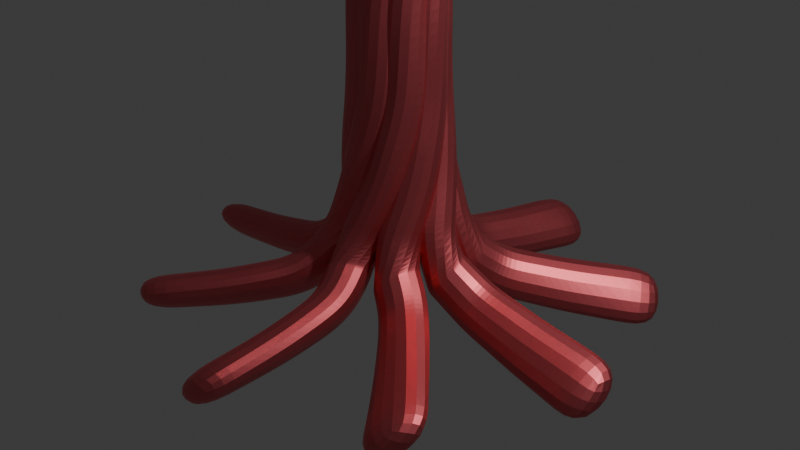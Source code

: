 # Source: TwizTree.blend  (saved by Blender 4.0.36; exported with 4.5.12 LTS)
import bpy
from mathutils import Matrix  # noqa: F401  (used for matrix-valued properties, if any)

bpy.ops.wm.read_factory_settings(use_empty=True)
scene = bpy.context.scene
scene.name = 'Scene'

# ---- collections
col_collection = bpy.data.collections.new('Collection'); scene.collection.children.link(col_collection)

# ---- materials (node trees are filled in below, after node groups)
mat_material = bpy.data.materials.new('Material')
mat_material.alpha_threshold = 0.0
mat_material.use_transparent_shadow = False
mat_material.roughness = 0.5
mat_material.line_color = (0.0, 0.0, 0.0, 1.0)

# ---- material node trees
mat_material.use_nodes = True; mat_material.node_tree.nodes.clear()
_N = mat_material.node_tree.nodes; _L = mat_material.node_tree.links
n0 = _N.new('ShaderNodeOutputMaterial'); n0.name = 'Material Output'; n0.location = (300, 300)
n1 = _N.new('ShaderNodeBsdfPrincipled'); n1.name = 'Principled BSDF'; n1.location = (10, 300)
n1.inputs[0].default_value = (0.8004, 0.1579, 0.18, 1.0)
n1.inputs[1].default_value = 1.0
n1.inputs[3].default_value = 1.45
_L.new(n1.outputs[0], n0.inputs[0])
n0.is_active_output = True

# ---- world
world_world = bpy.data.worlds.new('World'); scene.world = world_world
world_world.use_nodes = True; world_world.node_tree.nodes.clear()
_N = world_world.node_tree.nodes; _L = world_world.node_tree.links
n0 = _N.new('ShaderNodeOutputWorld'); n0.name = 'World Output'; n0.location = (300, 300)
n1 = _N.new('ShaderNodeBackground'); n1.name = 'Background'; n1.location = (10, 300)
n1.inputs[0].default_value = (0.05088, 0.05088, 0.05088, 1.0)
_L.new(n1.outputs[0], n0.inputs[0])
n0.is_active_output = True
world_world.color = (0.05088, 0.05088, 0.05088)
world_world.use_sun_shadow = False
world_world.sun_shadow_jitter_overblur = 0.0

# ---- cameras
cam_camera = bpy.data.cameras.new('Camera')
cam_camera.clip_end = 100.0
cam_camera.ortho_scale = 7.314

# ---- lights
light_light = bpy.data.lights.new('Light', 'POINT')
light_light.transmission_factor = 0.0
light_light.use_soft_falloff = False
light_light.energy = 1000.0
light_light.shadow_soft_size = 0.1
light_light.shadow_maximum_resolution = 0.006
light_light.use_absolute_resolution = True

# ---- meshes
me_cube = bpy.data.meshes.new('Cube')
me_cube.from_pydata([(0.1783, 0.4989, -0.1996), (-0.09836, 0.2695, 1.384), (-0.0105, 0.2443, 3.185), (-0.04572, 0.3726, 4.407), (-0.139, 0.7472, 5.374), (-0.02286, 1.65, 5.611), (-0.03402, 2.397, 5.539), (0.00973, 1.11, -0.6127), (0.0281, 2.725, -0.838), (-0.03402, 3.083, 5.18), (0.01978, 4.15, 4.991), (-0.01249, 0.3675, 0.5499), (-0.0248, 0.2658, 2.251), (-0.03129, 0.237, 3.94), (-0.02286, 1.258, 5.407), (-0.07393, 0.4286, 4.919), (-0.02286, 2.107, 5.619), (0.00973, 1.763, -0.7351), (0.03585, 0.9003, -0.5083), (-0.03402, 2.74, 5.36), (-0.02571, 3.549, 4.936)], [(11, 1), (12, 2), (13, 3), (15, 4), (14, 5), (16, 6), (18, 0), (17, 7), (19, 9), (20, 10), (0, 11), (1, 12), (2, 13), (4, 14), (3, 15), (5, 16), (8, 17), (7, 18), (6, 19), (9, 20)], [])
_uv = me_cube.uv_layers.new(name='UVMap')
_uv.uv.foreach_set('vector', [])
me_cube.materials.append(mat_material)
me_cube.use_mirror_vertex_groups = False
me_cube.update()

# ---- objects
ob_cube = bpy.data.objects.new('Cube', me_cube)
ob_light = bpy.data.objects.new('Light', light_light)
ob_camera = bpy.data.objects.new('Camera', cam_camera)
ob_empty = bpy.data.objects.new('Empty', None)

# ---- transforms, parenting, visibility, modifiers, constraints
ob_cube.location = (0.0, 0.0, 0.0)
ob_cube.rotation_euler = (0.0, -0.0, 1.122)
ob_cube.lock_rotations_4d = False
ob_cube.empty_display_type = 'ARROWS'
ob_cube.lineart.crease_threshold = 0.0
_m = ob_cube.modifiers.new('Array', 'ARRAY')
_m.count = 8
_m.use_relative_offset = False
_m.use_object_offset = True
_m.offset_object = ob_empty
_m = ob_cube.modifiers.new('Skin', 'SKIN')
_m = ob_cube.modifiers.new('SimpleDeform', 'SIMPLE_DEFORM')
_m.deform_axis = 'Z'
_m.factor = 1.93
_m.angle = 1.93
_m = ob_cube.modifiers.new('Subdivision', 'SUBSURF')
_m.levels = 0
ob_light.location = (4.076, 1.005, 5.904)
ob_light.rotation_euler = (0.6503, 0.05522, 1.866)
ob_light.lock_rotations_4d = False
ob_light.empty_display_type = 'ARROWS'
ob_light.color = (0.0, 0.0, 0.0, 0.0)
ob_light.lineart.crease_threshold = 0.0
ob_camera.location = (7.359, -6.926, 4.958)
ob_camera.rotation_euler = (1.109, 0.0, 0.8149)
ob_camera.lock_rotations_4d = False
ob_camera.empty_display_type = 'ARROWS'
ob_camera.color = (0.0, 0.0, 0.0, 0.0)
ob_camera.display_type = 'WIRE'
ob_camera.lineart.crease_threshold = 0.0
ob_empty.location = (0.0, 0.0, 0.0)
ob_empty.rotation_euler = (0.0, -0.0, 1.884)

# ---- collection membership
col_collection.objects.link(ob_cube)
col_collection.objects.link(ob_light)
col_collection.objects.link(ob_camera)
col_collection.objects.link(ob_empty)

# ---- scene / render settings (as saved in the file)
scene.camera = ob_camera
scene.frame_start = 1; scene.frame_end = 250; scene.frame_set(1)
scene.render.engine = 'BLENDER_EEVEE_NEXT'
scene.cycles.sampling_pattern = 'TABULATED_SOBOL'
bpy.context.view_layer.update()
